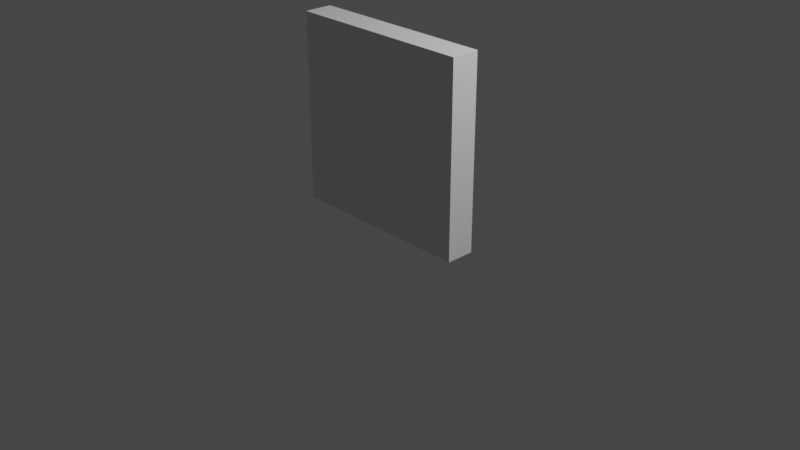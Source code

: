 # Source: firmenlogo_low.blend  (saved by Blender 3.6.13; exported with 4.5.12 LTS)
import bpy
from mathutils import Matrix  # noqa: F401  (used for matrix-valued properties, if any)

bpy.ops.wm.read_factory_settings(use_empty=True)
scene = bpy.context.scene
scene.name = 'Scene'

# ---- collections
col_collection = bpy.data.collections.new('Collection'); scene.collection.children.link(col_collection)

# ---- materials (node trees are filled in below, after node groups)
mat_material = bpy.data.materials.new('Material')
mat_material.alpha_threshold = 0.0
mat_material.use_transparent_shadow = False
mat_material.roughness = 0.5
mat_material.line_color = (0.0, 0.0, 0.0, 1.0)

# ---- material node trees
mat_material.use_nodes = True; mat_material.node_tree.nodes.clear()
_N = mat_material.node_tree.nodes; _L = mat_material.node_tree.links
n0 = _N.new('ShaderNodeOutputMaterial'); n0.name = 'Material Output'; n0.location = (300, 300)
n1 = _N.new('ShaderNodeBsdfPrincipled'); n1.name = 'Principled BSDF'; n1.location = (10, 300)
n1.distribution = 'GGX'
n1.subsurface_method = 'RANDOM_WALK_SKIN'
n1.inputs[3].default_value = 1.45
n1.inputs[27].default_value = (0.0, 0.0, 0.0, 1.0)
n1.inputs[28].default_value = 1.0
_L.new(n1.outputs[0], n0.inputs[0])
n0.is_active_output = True

# ---- world
world_world = bpy.data.worlds.new('World'); scene.world = world_world
world_world.use_nodes = True; world_world.node_tree.nodes.clear()
_N = world_world.node_tree.nodes; _L = world_world.node_tree.links
n0 = _N.new('ShaderNodeOutputWorld'); n0.name = 'World Output'; n0.location = (300, 300)
n1 = _N.new('ShaderNodeBackground'); n1.name = 'Background'; n1.location = (10, 300)
n1.inputs[0].default_value = (0.05088, 0.05088, 0.05088, 1.0)
_L.new(n1.outputs[0], n0.inputs[0])
n0.is_active_output = True
world_world.color = (0.05088, 0.05088, 0.05088)
world_world.use_sun_shadow = False
world_world.sun_shadow_jitter_overblur = 0.0

# ---- cameras
cam_camera = bpy.data.cameras.new('Camera')
cam_camera.clip_end = 100.0
cam_camera.ortho_scale = 7.314

# ---- lights
light_light = bpy.data.lights.new('Light', 'POINT')
light_light.transmission_factor = 0.0
light_light.energy = 1000.0
light_light.shadow_soft_size = 0.1
light_light.shadow_maximum_resolution = 0.006
light_light.use_absolute_resolution = True

# ---- meshes
me_cube = bpy.data.meshes.new('Cube')
me_cube.from_pydata([(1.0, 0.0, 2.0), (1.0, 0.0, 0.0), (-1.0, 0.0, 2.0), (-1.0, 0.0, 0.0), (-1.0, -0.3, 0.0), (-1.0, -0.3, 2.0), (1.0, -0.3, 2.0), (1.0, -0.3, 0.0)], [], [(0, 2, 5, 6), (4, 5, 2, 3), (3, 1, 7, 4), (1, 0, 6, 7), (4, 7, 6, 5)])
_uv = me_cube.uv_layers.new(name='UVMap')
_uv.uv.foreach_set('vector', [0.625, 0.5, 0.875, 0.5, 0.875, 0.75, 0.625, 0.75, 0.375, 0.0, 0.625, 0.0, 0.625, 0.25, 0.375, 0.25, 0.125, 0.5, 0.375, 0.5, 0.375, 0.75, 0.125, 0.75, 0.375, 0.5, 0.625, 0.5, 0.625, 0.75, 0.375, 0.75, 0.125, 0.75, 0.375, 0.75, 0.625, 0.75, 0.875, 0.75])
me_cube.materials.append(mat_material)
me_cube.use_mirror_vertex_groups = False
me_cube.update()

# ---- objects
ob_firmenlogo_low = bpy.data.objects.new('firmenlogo_low', me_cube)
ob_light = bpy.data.objects.new('Light', light_light)
ob_camera = bpy.data.objects.new('Camera', cam_camera)

# ---- transforms, parenting, visibility, modifiers, constraints
ob_firmenlogo_low.location = (0.0, 0.0, 0.0)
ob_firmenlogo_low.lock_rotations_4d = False
ob_firmenlogo_low.empty_display_type = 'ARROWS'
ob_firmenlogo_low.lineart.crease_threshold = 0.0
ob_light.location = (4.076, 1.005, 5.904)
ob_light.rotation_euler = (0.6503, 0.05522, 1.866)
ob_light.lock_rotations_4d = False
ob_light.empty_display_type = 'ARROWS'
ob_light.color = (0.0, 0.0, 0.0, 0.0)
ob_light.lineart.crease_threshold = 0.0
ob_camera.location = (7.359, -6.926, 4.958)
ob_camera.rotation_euler = (1.109, 0.0, 0.8149)
ob_camera.lock_rotations_4d = False
ob_camera.empty_display_type = 'ARROWS'
ob_camera.color = (0.0, 0.0, 0.0, 0.0)
ob_camera.display_type = 'WIRE'
ob_camera.lineart.crease_threshold = 0.0

# ---- collection membership
col_collection.objects.link(ob_firmenlogo_low)
col_collection.objects.link(ob_light)
col_collection.objects.link(ob_camera)

# ---- scene / render settings (as saved in the file)
scene.camera = ob_camera
scene.frame_start = 1; scene.frame_end = 250; scene.frame_set(1)
scene.render.engine = 'BLENDER_EEVEE_NEXT'
scene.cycles.sampling_pattern = 'TABULATED_SOBOL'
scene.view_settings.view_transform = 'Filmic'
bpy.context.view_layer.update()
